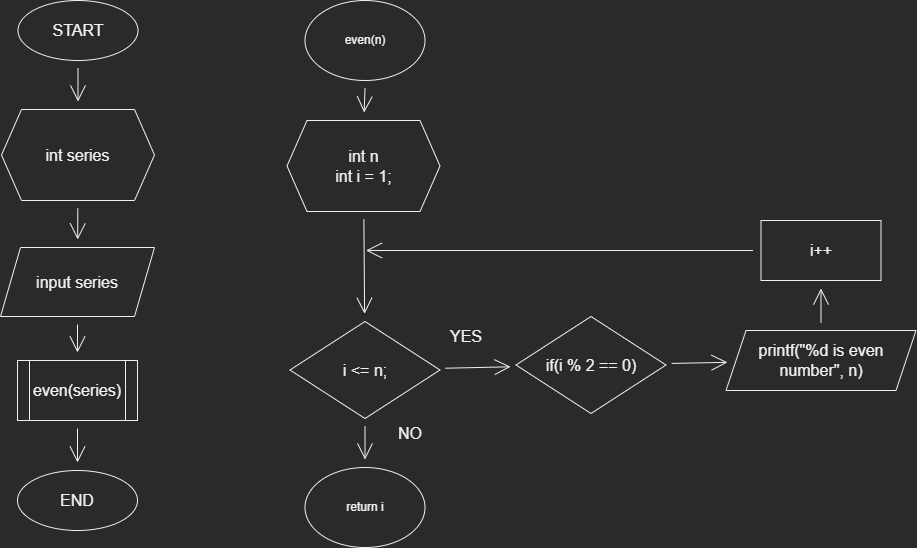

The diagram above was exported from draw.io. Its source (the exported page's mxGraphModel, read from the mxfile embedded in the PNG):
<mxGraphModel dx="1736" dy="920" grid="1" gridSize="10" guides="1" tooltips="1" connect="1" arrows="1" fold="1" page="1" pageScale="1" pageWidth="827" pageHeight="1169" math="0" shadow="0">
  <root>
    <mxCell id="0" />
    <mxCell id="1" parent="0" />
    <mxCell id="lL3Upbw6ZwHp9XUu_hi--32" value="" style="edgeStyle=none;curved=1;rounded=0;orthogonalLoop=1;jettySize=auto;html=1;fontSize=12;endArrow=open;startSize=14;endSize=14;sourcePerimeterSpacing=8;targetPerimeterSpacing=8;" edge="1" parent="1" source="S-XoI9jIDoNEPcBJAIjm-1" target="lL3Upbw6ZwHp9XUu_hi--31">
      <mxGeometry relative="1" as="geometry" />
    </mxCell>
    <mxCell id="S-XoI9jIDoNEPcBJAIjm-1" value="even(n)" style="ellipse;whiteSpace=wrap;html=1;" vertex="1" parent="1">
      <mxGeometry x="324.5" y="50" width="120" height="80" as="geometry" />
    </mxCell>
    <mxCell id="lL3Upbw6ZwHp9XUu_hi--37" value="" style="edgeStyle=none;curved=1;rounded=0;orthogonalLoop=1;jettySize=auto;html=1;fontSize=12;endArrow=open;startSize=14;endSize=14;sourcePerimeterSpacing=8;targetPerimeterSpacing=8;" edge="1" parent="1" source="lL3Upbw6ZwHp9XUu_hi--9" target="lL3Upbw6ZwHp9XUu_hi--36">
      <mxGeometry relative="1" as="geometry" />
    </mxCell>
    <mxCell id="lL3Upbw6ZwHp9XUu_hi--47" value="" style="edgeStyle=none;curved=1;rounded=0;orthogonalLoop=1;jettySize=auto;html=1;fontSize=12;endArrow=open;startSize=14;endSize=14;sourcePerimeterSpacing=8;targetPerimeterSpacing=8;" edge="1" parent="1" source="lL3Upbw6ZwHp9XUu_hi--9" target="lL3Upbw6ZwHp9XUu_hi--16">
      <mxGeometry relative="1" as="geometry" />
    </mxCell>
    <mxCell id="lL3Upbw6ZwHp9XUu_hi--9" value="i &amp;lt;= n;" style="rhombus;whiteSpace=wrap;html=1;fontSize=16;" vertex="1" parent="1">
      <mxGeometry x="309.5" y="371" width="150" height="97" as="geometry" />
    </mxCell>
    <mxCell id="lL3Upbw6ZwHp9XUu_hi--40" value="" style="edgeStyle=none;curved=1;rounded=0;orthogonalLoop=1;jettySize=auto;html=1;fontSize=12;endArrow=open;startSize=14;endSize=14;sourcePerimeterSpacing=8;targetPerimeterSpacing=8;" edge="1" parent="1" source="lL3Upbw6ZwHp9XUu_hi--13" target="lL3Upbw6ZwHp9XUu_hi--39">
      <mxGeometry relative="1" as="geometry" />
    </mxCell>
    <mxCell id="lL3Upbw6ZwHp9XUu_hi--13" value="printf(&quot;%d is even number&quot;, n)" style="shape=parallelogram;perimeter=parallelogramPerimeter;whiteSpace=wrap;html=1;fixedSize=1;fontSize=16;" vertex="1" parent="1">
      <mxGeometry x="745.5" y="380" width="190" height="60" as="geometry" />
    </mxCell>
    <mxCell id="lL3Upbw6ZwHp9XUu_hi--15" value="YES" style="text;strokeColor=none;fillColor=none;html=1;align=center;verticalAlign=middle;whiteSpace=wrap;rounded=0;fontSize=16;" vertex="1" parent="1">
      <mxGeometry x="455.5" y="371" width="60" height="30" as="geometry" />
    </mxCell>
    <mxCell id="lL3Upbw6ZwHp9XUu_hi--16" value="return i" style="ellipse;whiteSpace=wrap;html=1;" vertex="1" parent="1">
      <mxGeometry x="324.5" y="517" width="120" height="80" as="geometry" />
    </mxCell>
    <mxCell id="lL3Upbw6ZwHp9XUu_hi--19" value="NO" style="text;strokeColor=none;fillColor=none;html=1;align=center;verticalAlign=middle;whiteSpace=wrap;rounded=0;fontSize=16;" vertex="1" parent="1">
      <mxGeometry x="399.5" y="468" width="60" height="30" as="geometry" />
    </mxCell>
    <mxCell id="lL3Upbw6ZwHp9XUu_hi--24" value="" style="edgeStyle=none;curved=1;rounded=0;orthogonalLoop=1;jettySize=auto;html=1;fontSize=12;endArrow=open;startSize=14;endSize=14;sourcePerimeterSpacing=8;targetPerimeterSpacing=8;" edge="1" parent="1" source="lL3Upbw6ZwHp9XUu_hi--22" target="lL3Upbw6ZwHp9XUu_hi--23">
      <mxGeometry relative="1" as="geometry" />
    </mxCell>
    <mxCell id="lL3Upbw6ZwHp9XUu_hi--22" value="START" style="ellipse;whiteSpace=wrap;html=1;fontSize=16;" vertex="1" parent="1">
      <mxGeometry x="37.5" y="50" width="120" height="60" as="geometry" />
    </mxCell>
    <mxCell id="lL3Upbw6ZwHp9XUu_hi--26" value="" style="edgeStyle=none;curved=1;rounded=0;orthogonalLoop=1;jettySize=auto;html=1;fontSize=12;endArrow=open;startSize=14;endSize=14;sourcePerimeterSpacing=8;targetPerimeterSpacing=8;" edge="1" parent="1" source="lL3Upbw6ZwHp9XUu_hi--23" target="lL3Upbw6ZwHp9XUu_hi--25">
      <mxGeometry relative="1" as="geometry" />
    </mxCell>
    <mxCell id="lL3Upbw6ZwHp9XUu_hi--23" value="int series" style="shape=hexagon;perimeter=hexagonPerimeter2;whiteSpace=wrap;html=1;fixedSize=1;fontSize=16;" vertex="1" parent="1">
      <mxGeometry x="21" y="159" width="153" height="91" as="geometry" />
    </mxCell>
    <mxCell id="lL3Upbw6ZwHp9XUu_hi--28" value="" style="edgeStyle=none;curved=1;rounded=0;orthogonalLoop=1;jettySize=auto;html=1;fontSize=12;endArrow=open;startSize=14;endSize=14;sourcePerimeterSpacing=8;targetPerimeterSpacing=8;" edge="1" parent="1" source="lL3Upbw6ZwHp9XUu_hi--25" target="lL3Upbw6ZwHp9XUu_hi--27">
      <mxGeometry relative="1" as="geometry" />
    </mxCell>
    <mxCell id="lL3Upbw6ZwHp9XUu_hi--25" value="input series" style="shape=parallelogram;perimeter=parallelogramPerimeter;whiteSpace=wrap;html=1;fixedSize=1;fontSize=16;" vertex="1" parent="1">
      <mxGeometry x="20" y="297" width="154" height="69" as="geometry" />
    </mxCell>
    <mxCell id="lL3Upbw6ZwHp9XUu_hi--30" value="" style="edgeStyle=none;curved=1;rounded=0;orthogonalLoop=1;jettySize=auto;html=1;fontSize=12;endArrow=open;startSize=14;endSize=14;sourcePerimeterSpacing=8;targetPerimeterSpacing=8;" edge="1" parent="1" source="lL3Upbw6ZwHp9XUu_hi--27" target="lL3Upbw6ZwHp9XUu_hi--29">
      <mxGeometry relative="1" as="geometry" />
    </mxCell>
    <mxCell id="lL3Upbw6ZwHp9XUu_hi--27" value="even(series)" style="shape=process;whiteSpace=wrap;html=1;backgroundOutline=1;fontSize=16;" vertex="1" parent="1">
      <mxGeometry x="37" y="410" width="120" height="60" as="geometry" />
    </mxCell>
    <mxCell id="lL3Upbw6ZwHp9XUu_hi--29" value="END" style="ellipse;whiteSpace=wrap;html=1;fontSize=16;" vertex="1" parent="1">
      <mxGeometry x="37" y="520" width="120" height="60" as="geometry" />
    </mxCell>
    <mxCell id="lL3Upbw6ZwHp9XUu_hi--33" value="" style="edgeStyle=none;curved=1;rounded=0;orthogonalLoop=1;jettySize=auto;html=1;fontSize=12;endArrow=open;startSize=14;endSize=14;sourcePerimeterSpacing=8;targetPerimeterSpacing=8;" edge="1" parent="1" source="lL3Upbw6ZwHp9XUu_hi--31" target="lL3Upbw6ZwHp9XUu_hi--9">
      <mxGeometry relative="1" as="geometry" />
    </mxCell>
    <mxCell id="lL3Upbw6ZwHp9XUu_hi--31" value="int n&lt;br&gt;int i = 1;" style="shape=hexagon;perimeter=hexagonPerimeter2;whiteSpace=wrap;html=1;fixedSize=1;fontSize=16;" vertex="1" parent="1">
      <mxGeometry x="306.5" y="170" width="153" height="91" as="geometry" />
    </mxCell>
    <mxCell id="lL3Upbw6ZwHp9XUu_hi--38" value="" style="edgeStyle=none;curved=1;rounded=0;orthogonalLoop=1;jettySize=auto;html=1;fontSize=12;endArrow=open;startSize=14;endSize=14;sourcePerimeterSpacing=8;targetPerimeterSpacing=8;" edge="1" parent="1" source="lL3Upbw6ZwHp9XUu_hi--36" target="lL3Upbw6ZwHp9XUu_hi--13">
      <mxGeometry relative="1" as="geometry" />
    </mxCell>
    <mxCell id="lL3Upbw6ZwHp9XUu_hi--36" value="&lt;span style=&quot;color: rgb(240, 240, 240); font-family: Helvetica; font-size: 16px; font-style: normal; font-variant-ligatures: normal; font-variant-caps: normal; font-weight: 400; letter-spacing: normal; orphans: 2; text-align: center; text-indent: 0px; text-transform: none; widows: 2; word-spacing: 0px; -webkit-text-stroke-width: 0px; background-color: rgb(42, 42, 42); text-decoration-thickness: initial; text-decoration-style: initial; text-decoration-color: initial; float: none; display: inline !important;&quot;&gt;if(i % 2 == 0)&lt;/span&gt;" style="rhombus;whiteSpace=wrap;html=1;fontSize=16;" vertex="1" parent="1">
      <mxGeometry x="535.5" y="366" width="150" height="97" as="geometry" />
    </mxCell>
    <mxCell id="lL3Upbw6ZwHp9XUu_hi--44" style="edgeStyle=none;curved=1;rounded=0;orthogonalLoop=1;jettySize=auto;html=1;fontSize=12;endArrow=open;startSize=14;endSize=14;sourcePerimeterSpacing=8;targetPerimeterSpacing=8;" edge="1" parent="1" source="lL3Upbw6ZwHp9XUu_hi--39">
      <mxGeometry relative="1" as="geometry">
        <mxPoint x="385.5" y="300" as="targetPoint" />
      </mxGeometry>
    </mxCell>
    <mxCell id="lL3Upbw6ZwHp9XUu_hi--39" value="i++" style="whiteSpace=wrap;html=1;fontSize=16;" vertex="1" parent="1">
      <mxGeometry x="780.5" y="270" width="120" height="60" as="geometry" />
    </mxCell>
  </root>
</mxGraphModel>